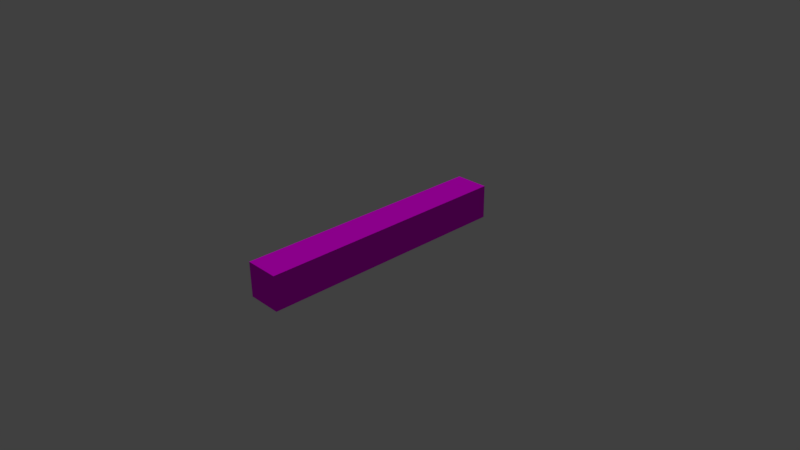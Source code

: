 # Source: IceShieldWall.blend  (saved by Blender 2.77.0; exported with 4.5.12 LTS)
import bpy
from mathutils import Matrix  # noqa: F401  (used for matrix-valued properties, if any)

bpy.ops.wm.read_factory_settings(use_empty=True)
scene = bpy.context.scene
scene.name = 'Scene'

# ---- collections
col_collection_1 = bpy.data.collections.new('Collection 1'); scene.collection.children.link(col_collection_1)

# ---- images (referenced by path relative to the original .blend; pixels are not part of the script)
import os
ASSET_DIR = os.environ.get("B2B_ASSET_DIR", "")  # directory of the original .blend (textures are referenced by path, not embedded)
HERE = os.path.dirname(os.path.abspath(__file__))  # packed textures are extracted next to this script under _unpacked/

def load_image(name, relpath, width, height, colorspace="sRGB"):
    """Load a texture the original file referenced (path relative to the .blend, or extracted next to this script)."""
    p = next((c for c in (os.path.join(HERE, relpath), os.path.join(ASSET_DIR, relpath)) if relpath and os.path.exists(c)), "")
    if p:
        img = bpy.data.images.load(p, check_existing=True)
        img.name = name
    else:  # same state as the original file: an image datablock whose file is absent (Cycles renders it pink)
        img = bpy.data.images.new(name, width, height)
        img.source = "FILE"
        img.filepath = "//" + (relpath or name)
    img.colorspace_settings.name = colorspace
    return img
img_blueice_jpg = load_image('BlueIce.jpg', 'BlueIce.jpg', 1024, 1024, 'sRGB')

# ---- materials (node trees are filled in below, after node groups)
mat_body = bpy.data.materials.new('Body')
mat_body.alpha_threshold = 0.0
mat_body.roughness = 0.5
mat_body.line_color = (0.0, 0.0, 0.0, 1.0)

# ---- material node trees
mat_body.use_nodes = True; mat_body.node_tree.nodes.clear()
_N = mat_body.node_tree.nodes; _L = mat_body.node_tree.links
n0 = _N.new('ShaderNodeOutputMaterial'); n0.name = 'Material Output'; n0.location = (300, 300)
n1 = _N.new('ShaderNodeBsdfDiffuse'); n1.name = 'Diffuse BSDF'; n1.location = (10, 300)
n2 = _N.new('ShaderNodeTexImage'); n2.name = 'Image Texture'; n2.location = (-226, 329)
n2.width = 140
n2.image = img_blueice_jpg
_L.new(n1.outputs[0], n0.inputs[0])
_L.new(n2.outputs[0], n1.inputs[0])
n0.is_active_output = True

# ---- world
world_world = bpy.data.worlds.new('World'); scene.world = world_world
world_world.color = (0.05088, 0.05088, 0.05088)
world_world.use_sun_shadow = False
world_world.sun_shadow_jitter_overblur = 0.0
world_world.cycles.sampling_method = 'MANUAL'

# ---- cameras
cam_camera = bpy.data.cameras.new('Camera')
cam_camera.clip_end = 100.0
cam_camera.lens = 35.0
cam_camera.sensor_width = 32.0
cam_camera.sensor_height = 18.0
cam_camera.ortho_scale = 7.314
cam_camera.dof.focus_distance = 0.0

# ---- lights
light_lamp = bpy.data.lights.new('Lamp', 'SUN')
light_lamp.transmission_factor = 0.0
light_lamp.cutoff_distance = 30.0
light_lamp.angle = 0.1993
light_lamp.energy = 1.0
light_lamp.shadow_buffer_clip_start = 1.001
light_lamp.shadow_soft_size = 0.1
light_lamp.shadow_cascade_max_distance = 1000.0

# ---- meshes
me_cube = bpy.data.meshes.new('Cube')
me_cube.from_pydata([(0.2491, 1.796, 0.003346), (0.2491, -1.75, 0.003346), (-0.2257, -1.75, 0.003346), (-0.2257, 1.796, 0.003346), (0.2491, 1.796, 8.267), (0.2491, -1.75, 8.267), (-0.2257, -1.75, 8.267), (-0.2257, 1.796, 8.267)], [], [(0, 1, 2, 3), (4, 7, 6, 5), (0, 4, 5, 1), (1, 5, 6, 2), (2, 6, 7, 3), (4, 0, 3, 7)])
_uv = me_cube.uv_layers.new(name='UVMap')
_uv.uv.foreach_set('vector', [0.6655, 0.4292, 0.6655, 0.8584, 0.6284, 0.8584, 0.6284, 0.4292, 0.6284, 1.01e-07, 0.6655, 0.0, 0.6655, 0.4292, 0.6284, 0.4292, 1.49e-07, 1.0, 0.0, 1.154e-07, 0.2771, 0.0, 0.2771, 1.0, 0.5913, 2.167e-09, 0.5913, 1.0, 0.5542, 1.0, 0.5542, 0.0, 0.5542, 0.0, 0.5542, 1.0, 0.2771, 1.0, 0.2771, 2.519e-08, 0.5913, 1.0, 0.5913, 1.443e-08, 0.6284, 0.0, 0.6284, 1.0])
me_cube.materials.append(mat_body)
me_cube.use_remesh_preserve_volume = False
me_cube.use_remesh_preserve_attributes = False
me_cube.use_mirror_vertex_groups = False
me_cube.update()

# ---- objects
ob_empty = bpy.data.objects.new('Empty', None)
ob_cube = bpy.data.objects.new('Cube', me_cube)
ob_lamp = bpy.data.objects.new('Lamp', light_lamp)
ob_camera = bpy.data.objects.new('Camera', cam_camera)

# ---- transforms, parenting, visibility, modifiers, constraints
ob_empty.location = (0.01173, 0.02301, -6.652e-05)
ob_empty.empty_image_offset = (0.0, 0.0)
ob_empty.lineart.crease_threshold = 0.0
ob_cube.location = (0.01173, 0.02301, -6.653e-05)
ob_cube.scale = (1.0, 1.0, 0.05685)
ob_cube.lock_rotations_4d = False
ob_cube.empty_display_type = 'ARROWS'
ob_cube.lineart.crease_threshold = 0.0
ob_lamp.location = (-3.126, 2.953, 7.171)
ob_lamp.rotation_euler = (-0.3663, 0.8218, 2.243)
ob_lamp.lock_rotations_4d = False
ob_lamp.empty_display_type = 'ARROWS'
ob_lamp.color = (0.0, 0.0, 0.0, 0.0)
ob_lamp.lineart.crease_threshold = 0.0
ob_camera.location = (7.481, -6.508, 5.344)
ob_camera.rotation_euler = (1.109, 0.01082, 0.8149)
ob_camera.lock_rotations_4d = False
ob_camera.empty_display_type = 'ARROWS'
ob_camera.color = (0.0, 0.0, 0.0, 0.0)
ob_camera.display_type = 'WIRE'
ob_camera.lineart.crease_threshold = 0.0

# ---- collection membership
col_collection_1.objects.link(ob_empty)
col_collection_1.objects.link(ob_cube)
col_collection_1.objects.link(ob_lamp)
col_collection_1.objects.link(ob_camera)

# ---- scene / render settings (as saved in the file)
scene.camera = ob_camera
scene.frame_start = 1; scene.frame_end = 100; scene.frame_set(1)
scene.render.engine = 'CYCLES'
scene.render.resolution_percentage = 50
scene.render.dither_intensity = 0.0
scene.cycles.use_denoising = False
scene.cycles.samples = 128
scene.cycles.sampling_pattern = 'TABULATED_SOBOL'
scene.cycles.light_sampling_threshold = 0.0
scene.cycles.use_adaptive_sampling = False
scene.cycles.use_light_tree = False
scene.cycles.blur_glossy = 0.0
scene.cycles.sample_clamp_indirect = 0.0
scene.view_settings.view_transform = 'Standard'
bpy.context.view_layer.update()
